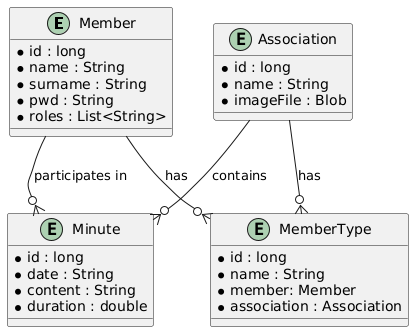

The diagram above was rendered by PlantUML. Its source (embedded in the PNG):
@startuml
entity "Member" as Member{
  * id : long
  * name : String
  * surname : String
  * pwd : String
  * roles : List<String>
}

entity "Minute" as Minute {
  * id : long
  * date : String
  * content : String
  * duration : double
}

entity "MemberType" as MemberType {
  * id : long
  * name : String
  * member: Member
  * association : Association
}

entity "Association" as Association {
  * id : long
  * name : String
  * imageFile : Blob
}

Member --o{ MemberType : "has"
Association --o{ MemberType : "has"
Member --o{ Minute : "participates in"
Association --o{ Minute : "contains"
@enduml